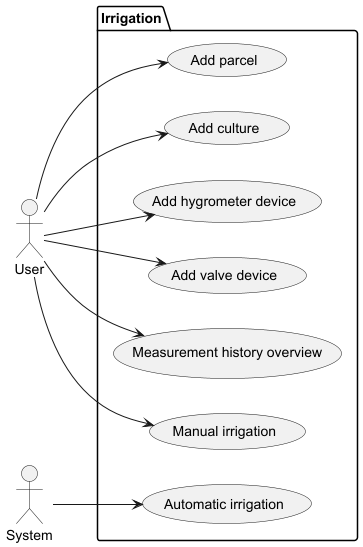

The diagram above was rendered by PlantUML. Its source (embedded in the PNG):
@startuml

left to right direction

actor User
actor System

package "Irrigation" {
  User --> (Add parcel)
  User --> (Add culture)
  User --> (Add hygrometer device)
  User --> (Add valve device)
  User --> (Measurement history overview)
  User --> (Manual irrigation)
  System --> (Automatic irrigation)
}

@enduml